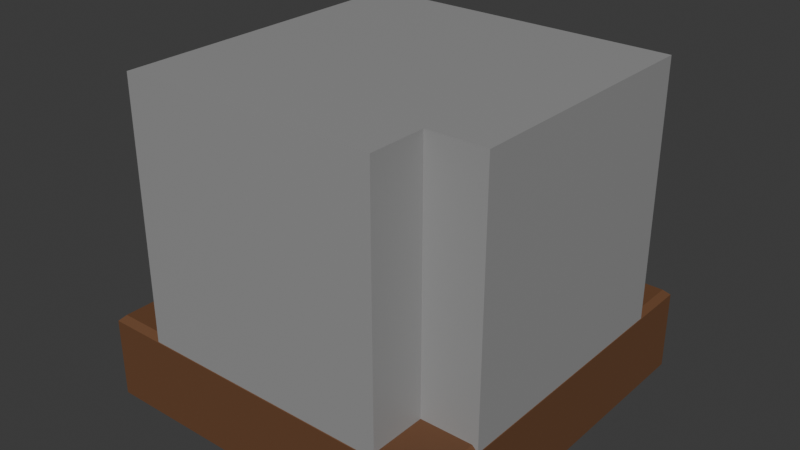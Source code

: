 # Source: wall1_2.blend  (saved by Blender 4.2.66; exported with 4.5.12 LTS)
import bpy
from mathutils import Matrix  # noqa: F401  (used for matrix-valued properties, if any)

bpy.ops.wm.read_factory_settings(use_empty=True)
scene = bpy.context.scene
scene.name = 'Scene'

# ---- collections
col_collection = bpy.data.collections.new('Collection'); scene.collection.children.link(col_collection)

# ---- materials (node trees are filled in below, after node groups)
mat_material = bpy.data.materials.new('Material')
mat_material.alpha_threshold = 0.0
mat_material.roughness = 0.5
mat_material.line_color = (0.0, 0.0, 0.0, 1.0)
mat_material_001 = bpy.data.materials.new('Material.001')

# ---- material node trees
mat_material.use_nodes = True; mat_material.node_tree.nodes.clear()
_N = mat_material.node_tree.nodes; _L = mat_material.node_tree.links
n0 = _N.new('ShaderNodeOutputMaterial'); n0.name = 'Material Output'; n0.location = (300, 300)
n1 = _N.new('ShaderNodeBsdfPrincipled'); n1.name = 'Principled BSDF'; n1.location = (10, 300)
n1.inputs[0].default_value = (0.147, 0.0648, 0.02843, 1.0)
n1.inputs[2].default_value = 0.658
n1.inputs[3].default_value = 1.45
_L.new(n1.outputs[0], n0.inputs[0])
n0.is_active_output = True
mat_material_001.use_nodes = True; mat_material_001.node_tree.nodes.clear()
_N = mat_material_001.node_tree.nodes; _L = mat_material_001.node_tree.links
n0 = _N.new('ShaderNodeBsdfPrincipled'); n0.name = 'Principled BSDF'; n0.location = (10, 300)
n0.inputs[0].default_value = (0.3178, 0.3178, 0.3178, 1.0)
n1 = _N.new('ShaderNodeOutputMaterial'); n1.name = 'Material Output'; n1.location = (300, 300)
_L.new(n0.outputs[0], n1.inputs[0])
n1.is_active_output = True

# ---- world
world_world = bpy.data.worlds.new('World'); scene.world = world_world
world_world.use_nodes = True; world_world.node_tree.nodes.clear()
_N = world_world.node_tree.nodes; _L = world_world.node_tree.links
n0 = _N.new('ShaderNodeOutputWorld'); n0.name = 'World Output'; n0.location = (300, 300)
n1 = _N.new('ShaderNodeBackground'); n1.name = 'Background'; n1.location = (10, 300)
n1.inputs[0].default_value = (0.05088, 0.05088, 0.05088, 1.0)
_L.new(n1.outputs[0], n0.inputs[0])
n0.is_active_output = True
world_world.color = (0.05088, 0.05088, 0.05088)
world_world.sun_shadow_jitter_overblur = 0.0

# ---- meshes
me_cube_001 = bpy.data.meshes.new('Cube.001')
me_cube_001.from_pydata([(-0.5, -0.5, 0.006485), (-0.5, 0.5, 0.006485), (0.5, -0.5, 0.006485), (0.5, 0.5, 0.006485), (-0.4839, -0.4839, 0.2394), (-0.5, -0.5, 0.2233), (-0.4839, 0.4839, 0.2394), (-0.5, 0.5, 0.2233), (0.4839, -0.4839, 0.2394), (0.5, -0.5, 0.2233), (0.4839, 0.4839, 0.2394), (0.5, 0.5, 0.2233), (-0.3453, -0.3453, 0.222), (-0.3453, -0.3453, 0.9126), (-0.3453, 0.3453, 0.222), (-0.3453, 0.3453, 0.9126), (0.3453, -0.3453, 0.222), (0.3453, -0.3453, 0.9126), (0.3453, 0.3453, 0.222), (0.3453, 0.3453, 0.9126), (-0.3453, -0.4988, 0.222), (-0.3453, -0.4988, 0.9126), (0.3453, -0.4988, 0.9126), (0.3453, -0.4988, 0.222), (0.499, 0.3453, 0.9126), (0.499, 0.3453, 0.222), (0.499, -0.3453, 0.222), (0.499, -0.3453, 0.9126)], [], [(10, 6, 4, 8), (3, 11, 9, 2), (0, 5, 7, 1), (1, 3, 2, 0), (1, 7, 11, 3), (4, 6, 7, 5), (6, 10, 11, 7), (10, 8, 9, 11), (8, 4, 5, 9), (2, 9, 5, 0), (12, 13, 15, 14), (14, 15, 19, 18), (19, 17, 27, 24), (17, 13, 21, 22), (14, 18, 16, 12), (19, 15, 13, 17), (23, 22, 21, 20), (16, 17, 22, 23), (13, 12, 20, 21), (12, 16, 23, 20), (25, 24, 27, 26), (18, 19, 24, 25), (17, 16, 26, 27), (16, 18, 25, 26)])
me_cube_001.polygons.foreach_set('material_index', [0, 0, 0, 0, 0, 0, 0, 0, 0, 0, 1, 1, 1, 1, 1, 1, 1, 1, 1, 1, 1, 1, 1, 1])
_uv = me_cube_001.uv_layers.new(name='UVMap')
_uv.uv.foreach_set('vector', [0.629, 0.504, 0.871, 0.504, 0.871, 0.746, 0.629, 0.746, 0.375, 0.5, 0.6077, 0.5, 0.6077, 0.75, 0.375, 0.75, 0.375, 0.0, 0.6077, 0.0, 0.6077, 0.25, 0.375, 0.25, 0.125, 0.5, 0.375, 0.5, 0.375, 0.75, 0.125, 0.75, 0.375, 0.25, 0.6077, 0.25, 0.6077, 0.5, 0.375, 0.5, 0.871, 0.746, 0.871, 0.504, 0.875, 0.5, 0.875, 0.75, 0.871, 0.504, 0.629, 0.504, 0.625, 0.5, 0.875, 0.5, 0.629, 0.504, 0.629, 0.746, 0.6077, 0.75, 0.6077, 0.5, 0.629, 0.746, 0.871, 0.746, 0.875, 0.75, 0.625, 0.75, 0.375, 0.75, 0.6077, 0.75, 0.6077, 1.0, 0.375, 1.0, 0.375, 0.0, 0.625, 0.0, 0.625, 0.25, 0.375, 0.25, 0.125, 0.5, 0.875, 0.5, 0.625, 0.5, 0.375, 0.5, 0.625, 0.5, 0.625, 0.75, 0.625, 0.75, 0.625, 0.5, 0.625, 0.75, 0.875, 0.75, 0.875, 0.75, 0.625, 0.75, 0.125, 0.5, 0.375, 0.5, 0.375, 0.75, 0.125, 0.75, 0.625, 0.5, 0.875, 0.5, 0.875, 0.75, 0.625, 0.75, 0.375, 0.75, 0.625, 0.75, 0.625, 1.0, 0.375, 1.0, 0.375, 0.75, 0.625, 0.75, 0.625, 0.75, 0.375, 0.75, 0.625, 0.0, 0.375, 0.0, 0.375, 0.0, 0.625, 0.0, 0.125, 0.75, 0.375, 0.75, 0.375, 0.75, 0.125, 0.75, 0.375, 0.5, 0.625, 0.5, 0.625, 0.75, 0.375, 0.75, 0.375, 0.5, 0.625, 0.5, 0.625, 0.5, 0.375, 0.5, 0.625, 0.75, 0.375, 0.75, 0.375, 0.75, 0.625, 0.75, 0.375, 0.75, 0.375, 0.5, 0.375, 0.5, 0.375, 0.75])
me_cube_001.materials.append(mat_material)
me_cube_001.materials.append(mat_material_001)
me_cube_001.update()

# ---- objects
ob_cube = bpy.data.objects.new('Cube', me_cube_001)

# ---- transforms, parenting, visibility, modifiers, constraints
ob_cube.location = (0.0, 0.0, 0.0)

# ---- collection membership
col_collection.objects.link(ob_cube)

# ---- scene / render settings (as saved in the file)
scene.frame_start = 1; scene.frame_end = 250; scene.frame_set(1)
scene.render.engine = 'BLENDER_EEVEE_NEXT'
bpy.context.view_layer.update()

# ---- added for rendering (the .blend has no active camera and no usable light): camera, sun
cam_auto = bpy.data.cameras.new('AutoCamera')
cam_auto.lens = 50.0
cam_auto.sensor_width = 36.0
cam_auto.clip_end = 1000.0
ob_auto_camera = bpy.data.objects.new('AutoCamera', cam_auto)
scene.collection.objects.link(ob_auto_camera)
ob_auto_camera.location = (1.55402, -1.86483, 1.70278)
ob_auto_camera.rotation_euler = (1.09748, -7.21219e-08, 0.694738)
scene.camera = ob_auto_camera
light_auto_sun = bpy.data.lights.new('AutoSun', 'SUN')
light_auto_sun.energy = 3.0
light_auto_sun.angle = 0.0523599
ob_auto_sun = bpy.data.objects.new('AutoSun', light_auto_sun)
scene.collection.objects.link(ob_auto_sun)
ob_auto_sun.rotation_euler = (0.872665, 0.174533, 0.523599)
bpy.context.view_layer.update()
